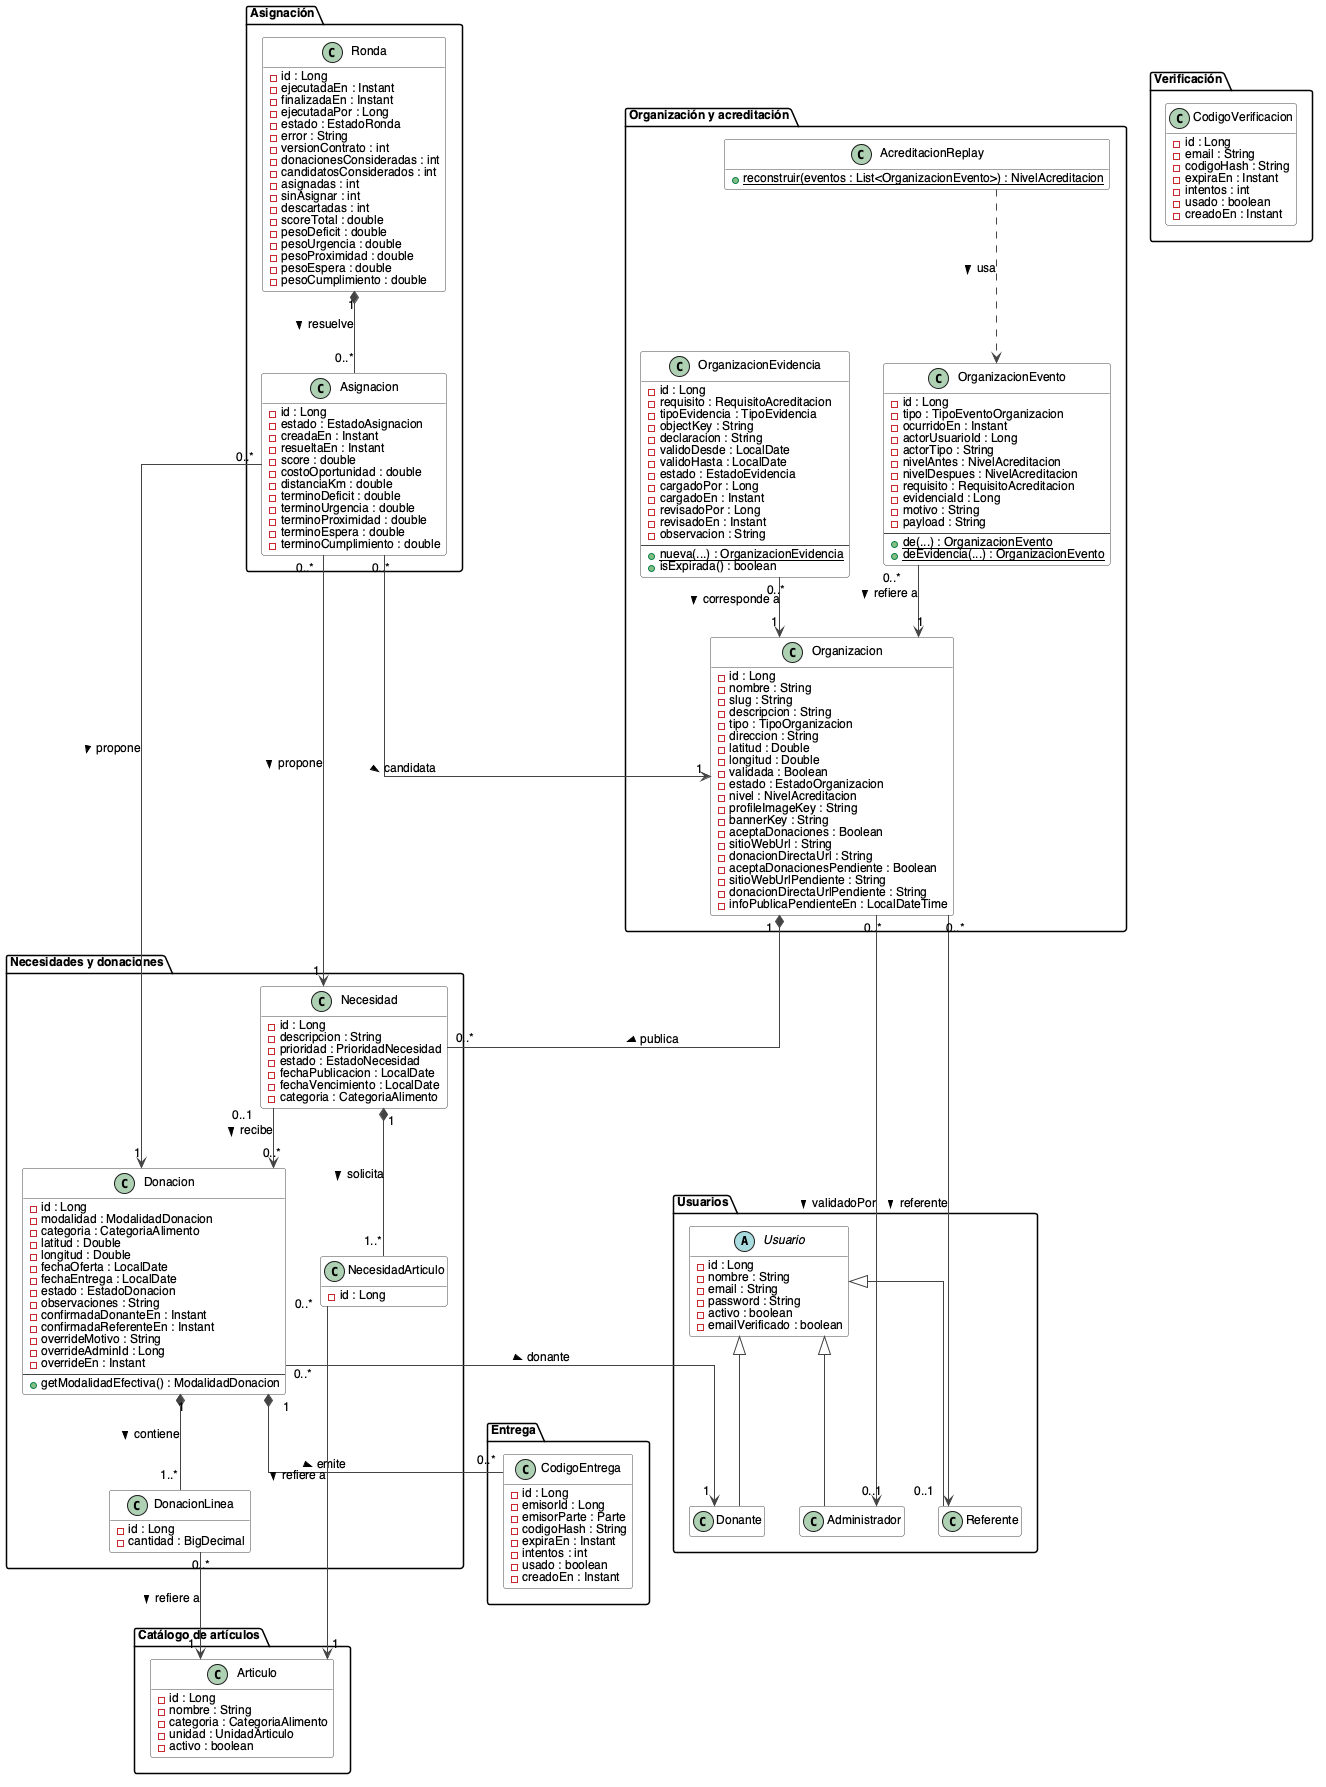

The diagram above was rendered by PlantUML. Its source (embedded in the PNG):
@startuml
skinparam shadowing false
skinparam linetype ortho
skinparam defaultFontName Helvetica
skinparam defaultFontSize 12
skinparam class {
  BackgroundColor #FFFFFF
  BorderColor #444444
  ArrowColor #444444
}
hide empty members

package "Usuarios" {
  abstract class Usuario {
    - id : Long
    - nombre : String
    - email : String
    - password : String
    - activo : boolean
    - emailVerificado : boolean
  }

  class Administrador
  class Referente
  class Donante

  Usuario <|-- Administrador
  Usuario <|-- Referente
  Usuario <|-- Donante
}

package "Organización y acreditación" {
  class Organizacion {
    - id : Long
    - nombre : String
    - slug : String
    - descripcion : String
    - tipo : TipoOrganizacion
    - direccion : String
    - latitud : Double
    - longitud : Double
    - validada : Boolean
    - estado : EstadoOrganizacion
    - nivel : NivelAcreditacion
    - profileImageKey : String
    - bannerKey : String
    - aceptaDonaciones : Boolean
    - sitioWebUrl : String
    - donacionDirectaUrl : String
    - aceptaDonacionesPendiente : Boolean
    - sitioWebUrlPendiente : String
    - donacionDirectaUrlPendiente : String
    - infoPublicaPendienteEn : LocalDateTime
  }

  class OrganizacionEvidencia {
    - id : Long
    - requisito : RequisitoAcreditacion
    - tipoEvidencia : TipoEvidencia
    - objectKey : String
    - declaracion : String
    - validoDesde : LocalDate
    - validoHasta : LocalDate
    - estado : EstadoEvidencia
    - cargadoPor : Long
    - cargadoEn : Instant
    - revisadoPor : Long
    - revisadoEn : Instant
    - observacion : String
    --
    + {static} nueva(...) : OrganizacionEvidencia
    + isExpirada() : boolean
  }

  class OrganizacionEvento {
    - id : Long
    - tipo : TipoEventoOrganizacion
    - ocurridoEn : Instant
    - actorUsuarioId : Long
    - actorTipo : String
    - nivelAntes : NivelAcreditacion
    - nivelDespues : NivelAcreditacion
    - requisito : RequisitoAcreditacion
    - evidenciaId : Long
    - motivo : String
    - payload : String
    --
    + {static} de(...) : OrganizacionEvento
    + {static} deEvidencia(...) : OrganizacionEvento
  }

  class AcreditacionReplay {
    + {static} reconstruir(eventos : List<OrganizacionEvento>) : NivelAcreditacion
  }
}

package "Catálogo de artículos" {
  class Articulo {
    - id : Long
    - nombre : String
    - categoria : CategoriaAlimento
    - unidad : UnidadArticulo
    - activo : boolean
  }
}

package "Necesidades y donaciones" {
  class Necesidad {
    - id : Long
    - descripcion : String
    - prioridad : PrioridadNecesidad
    - estado : EstadoNecesidad
    - fechaPublicacion : LocalDate
    - fechaVencimiento : LocalDate
    - categoria : CategoriaAlimento
  }

  class NecesidadArticulo {
    - id : Long
  }

  class Donacion {
    - id : Long
    - modalidad : ModalidadDonacion
    - categoria : CategoriaAlimento
    - latitud : Double
    - longitud : Double
    - fechaOferta : LocalDate
    - fechaEntrega : LocalDate
    - estado : EstadoDonacion
    - observaciones : String
    - confirmadaDonanteEn : Instant
    - confirmadaReferenteEn : Instant
    - overrideMotivo : String
    - overrideAdminId : Long
    - overrideEn : Instant
    --
    + getModalidadEfectiva() : ModalidadDonacion
  }

  class DonacionLinea {
    - id : Long
    - cantidad : BigDecimal
  }
}

package "Verificación" {
  class CodigoVerificacion {
    - id : Long
    - email : String
    - codigoHash : String
    - expiraEn : Instant
    - intentos : int
    - usado : boolean
    - creadoEn : Instant
  }
}

package "Entrega" {
  class CodigoEntrega {
    - id : Long
    - emisorId : Long
    - emisorParte : Parte
    - codigoHash : String
    - expiraEn : Instant
    - intentos : int
    - usado : boolean
    - creadoEn : Instant
  }
}

package "Asignación" {
  class Ronda {
    - id : Long
    - ejecutadaEn : Instant
    - finalizadaEn : Instant
    - ejecutadaPor : Long
    - estado : EstadoRonda
    - error : String
    - versionContrato : int
    - donacionesConsideradas : int
    - candidatosConsiderados : int
    - asignadas : int
    - sinAsignar : int
    - descartadas : int
    - scoreTotal : double
    - pesoDeficit : double
    - pesoUrgencia : double
    - pesoProximidad : double
    - pesoEspera : double
    - pesoCumplimiento : double
  }

  class Asignacion {
    - id : Long
    - estado : EstadoAsignacion
    - creadaEn : Instant
    - resueltaEn : Instant
    - score : double
    - costoOportunidad : double
    - distanciaKm : double
    - terminoDeficit : double
    - terminoUrgencia : double
    - terminoProximidad : double
    - terminoEspera : double
    - terminoCumplimiento : double
  }
}

Organizacion "1" *-- "0..*" Necesidad : publica >
Necesidad "0..1" --> "0..*" Donacion : recibe >
OrganizacionEvidencia "0..*" --> "1" Organizacion : corresponde a >
OrganizacionEvento "0..*" --> "1" Organizacion : refiere a >
Organizacion "0..*" --> "0..1" Administrador : validadoPor >
Organizacion "0..*" --> "0..1" Referente : referente >
Donacion "0..*" --> "1" Donante : donante >
AcreditacionReplay ..> OrganizacionEvento : usa >
Donacion "1" *-- "0..*" CodigoEntrega : emite >
Ronda "1" *-- "0..*" Asignacion : resuelve >
Asignacion "0..*" --> "1" Donacion : propone >
Asignacion "0..*" --> "1" Necesidad : propone >
Asignacion "0..*" --> "1" Organizacion : candidata >
Necesidad "1" *-- "1..*" NecesidadArticulo : solicita >
NecesidadArticulo "0..*" --> "1" Articulo : refiere a >
Donacion "1" *-- "1..*" DonacionLinea : contiene >
DonacionLinea "0..*" --> "1" Articulo : refiere a >

@enduml